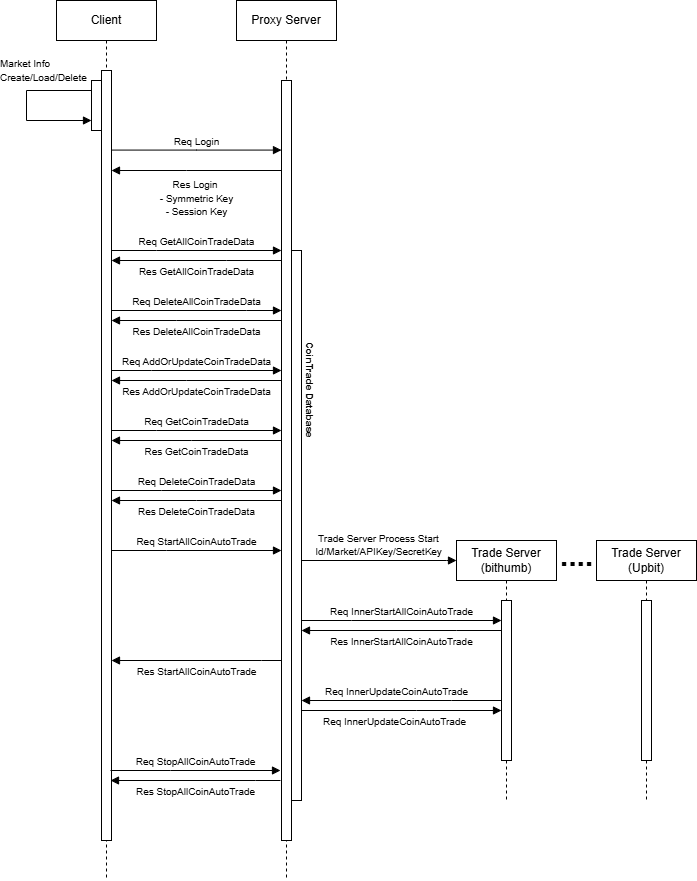

The diagram above was exported from draw.io. Its source (the exported page's mxGraphModel, read from the mxfile embedded in the PNG):
<mxGraphModel dx="1434" dy="738" grid="1" gridSize="10" guides="1" tooltips="1" connect="0" arrows="0" fold="1" page="1" pageScale="1" pageWidth="850" pageHeight="1100" math="0" shadow="0">
  <root>
    <mxCell id="0" />
    <mxCell id="1" parent="0" />
    <mxCell id="aM9ryv3xv72pqoxQDRHE-1" value="Client" style="shape=umlLifeline;perimeter=lifelinePerimeter;whiteSpace=wrap;html=1;container=0;dropTarget=0;collapsible=0;recursiveResize=0;outlineConnect=0;portConstraint=eastwest;newEdgeStyle={&quot;edgeStyle&quot;:&quot;elbowEdgeStyle&quot;,&quot;elbow&quot;:&quot;vertical&quot;,&quot;curved&quot;:0,&quot;rounded&quot;:0};" parent="1" vertex="1">
      <mxGeometry x="120" y="40" width="100" height="880" as="geometry" />
    </mxCell>
    <mxCell id="aM9ryv3xv72pqoxQDRHE-2" value="" style="html=1;points=[];perimeter=orthogonalPerimeter;outlineConnect=0;targetShapes=umlLifeline;portConstraint=eastwest;newEdgeStyle={&quot;edgeStyle&quot;:&quot;elbowEdgeStyle&quot;,&quot;elbow&quot;:&quot;vertical&quot;,&quot;curved&quot;:0,&quot;rounded&quot;:0};" parent="aM9ryv3xv72pqoxQDRHE-1" vertex="1">
      <mxGeometry x="45" y="70" width="10" height="770" as="geometry" />
    </mxCell>
    <mxCell id="cFU0tmumu8ULdvo3qM_5-16" value="&lt;span style=&quot;color: rgba(0, 0, 0, 0); font-family: monospace; font-size: 0px; text-align: start;&quot;&gt;%3CmxGraphModel%3E%3Croot%3E%3CmxCell%20id%3D%220%22%2F%3E%3CmxCell%20id%3D%221%22%20parent%3D%220%22%2F%3E%3CmxCell%20id%3D%222%22%20value%3D%22%22%20style%3D%22html%3D1%3Bpoints%3D%5B%5D%3Bperimeter%3DorthogonalPerimeter%3BoutlineConnect%3D0%3BtargetShapes%3DumlLifeline%3BportConstraint%3Deastwest%3BnewEdgeStyle%3D%7B%26quot%3BedgeStyle%26quot%3B%3A%26quot%3BelbowEdgeStyle%26quot%3B%2C%26quot%3Belbow%26quot%3B%3A%26quot%3Bvertical%26quot%3B%2C%26quot%3Bcurved%26quot%3B%3A0%2C%26quot%3Brounded%26quot%3B%3A0%7D%3B%22%20vertex%3D%221%22%20parent%3D%221%22%3E%3CmxGeometry%20x%3D%22155%22%20y%3D%22120%22%20width%3D%2210%22%20height%3D%2250%22%20as%3D%22geometry%22%2F%3E%3C%2FmxCell%3E%3C%2Froot%3E%3C%2FmxGraphModel%3E&lt;/span&gt;&lt;span style=&quot;color: rgba(0, 0, 0, 0); font-family: monospace; font-size: 0px; text-align: start;&quot;&gt;%3CmxGraphModel%3E%3Croot%3E%3CmxCell%20id%3D%220%22%2F%3E%3CmxCell%20id%3D%221%22%20parent%3D%220%22%2F%3E%3CmxCell%20id%3D%222%22%20value%3D%22%22%20style%3D%22html%3D1%3Bpoints%3D%5B%5D%3Bperimeter%3DorthogonalPerimeter%3BoutlineConnect%3D0%3BtargetShapes%3DumlLifeline%3BportConstraint%3Deastwest%3BnewEdgeStyle%3D%7B%26quot%3BedgeStyle%26quot%3B%3A%26quot%3BelbowEdgeStyle%26quot%3B%2C%26quot%3Belbow%26quot%3B%3A%26quot%3Bvertical%26quot%3B%2C%26quot%3Bcurved%26quot%3B%3A0%2C%26quot%3Brounded%26quot%3B%3A0%7D%3B%22%20vertex%3D%221%22%20parent%3D%221%22%3E%3CmxGeometry%20x%3D%22155%22%20y%3D%22120%22%20width%3D%2210%22%20height%3D%2250%22%20as%3D%22geometry%22%2F%3E%3C%2FmxCell%3E%3C%2Froot%3E%3C%2FmxGraphModel%3E&lt;/span&gt;" style="html=1;points=[];perimeter=orthogonalPerimeter;outlineConnect=0;targetShapes=umlLifeline;portConstraint=eastwest;newEdgeStyle={&quot;edgeStyle&quot;:&quot;elbowEdgeStyle&quot;,&quot;elbow&quot;:&quot;vertical&quot;,&quot;curved&quot;:0,&quot;rounded&quot;:0};" parent="aM9ryv3xv72pqoxQDRHE-1" vertex="1">
      <mxGeometry x="35" y="80" width="10" height="50" as="geometry" />
    </mxCell>
    <mxCell id="cFU0tmumu8ULdvo3qM_5-30" value="&lt;span style=&quot;font-size: 10px;&quot;&gt;Market Info&amp;nbsp;&lt;/span&gt;&lt;div&gt;&lt;span style=&quot;font-size: 10px;&quot;&gt;Create/Load/Delete&lt;/span&gt;&lt;/div&gt;" style="html=1;align=left;spacingLeft=2;endArrow=block;rounded=0;edgeStyle=orthogonalEdgeStyle;curved=0;rounded=0;" parent="aM9ryv3xv72pqoxQDRHE-1" source="cFU0tmumu8ULdvo3qM_5-16" target="cFU0tmumu8ULdvo3qM_5-16" edge="1">
      <mxGeometry x="-0.1875" y="-36" relative="1" as="geometry">
        <mxPoint x="30" y="90" as="sourcePoint" />
        <Array as="points">
          <mxPoint x="-30" y="90" />
          <mxPoint x="-30" y="120" />
        </Array>
        <mxPoint x="6" y="-20" as="offset" />
      </mxGeometry>
    </mxCell>
    <mxCell id="aM9ryv3xv72pqoxQDRHE-5" value="Proxy Server" style="shape=umlLifeline;perimeter=lifelinePerimeter;whiteSpace=wrap;html=1;container=0;dropTarget=0;collapsible=0;recursiveResize=0;outlineConnect=0;portConstraint=eastwest;newEdgeStyle={&quot;edgeStyle&quot;:&quot;elbowEdgeStyle&quot;,&quot;elbow&quot;:&quot;vertical&quot;,&quot;curved&quot;:0,&quot;rounded&quot;:0};" parent="1" vertex="1">
      <mxGeometry x="300" y="40" width="100" height="880" as="geometry" />
    </mxCell>
    <mxCell id="aM9ryv3xv72pqoxQDRHE-6" value="" style="html=1;points=[];perimeter=orthogonalPerimeter;outlineConnect=0;targetShapes=umlLifeline;portConstraint=eastwest;newEdgeStyle={&quot;edgeStyle&quot;:&quot;elbowEdgeStyle&quot;,&quot;elbow&quot;:&quot;vertical&quot;,&quot;curved&quot;:0,&quot;rounded&quot;:0};" parent="aM9ryv3xv72pqoxQDRHE-5" vertex="1">
      <mxGeometry x="45" y="80" width="10" height="760" as="geometry" />
    </mxCell>
    <mxCell id="yeKxESjcc9kHyZcBuDpF-4" value="&lt;span style=&quot;color: rgba(0, 0, 0, 0); font-family: monospace; font-size: 0px; text-align: start;&quot;&gt;%3CmxGraphModel%3E%3Croot%3E%3CmxCell%20id%3D%220%22%2F%3E%3CmxCell%20id%3D%221%22%20parent%3D%220%22%2F%3E%3CmxCell%20id%3D%222%22%20value%3D%22%22%20style%3D%22html%3D1%3Bpoints%3D%5B%5D%3Bperimeter%3DorthogonalPerimeter%3BoutlineConnect%3D0%3BtargetShapes%3DumlLifeline%3BportConstraint%3Deastwest%3BnewEdgeStyle%3D%7B%26quot%3BedgeStyle%26quot%3B%3A%26quot%3BelbowEdgeStyle%26quot%3B%2C%26quot%3Belbow%26quot%3B%3A%26quot%3Bvertical%26quot%3B%2C%26quot%3Bcurved%26quot%3B%3A0%2C%26quot%3Brounded%26quot%3B%3A0%7D%3B%22%20vertex%3D%221%22%20parent%3D%221%22%3E%3CmxGeometry%20x%3D%22155%22%20y%3D%22120%22%20width%3D%2210%22%20height%3D%2250%22%20as%3D%22geometry%22%2F%3E%3C%2FmxCell%3E%3C%2Froot%3E%3C%2FmxGraphModel%3E&lt;/span&gt;&lt;span style=&quot;color: rgba(0, 0, 0, 0); font-family: monospace; font-size: 0px; text-align: start;&quot;&gt;%3CmxGraphModel%3E%3Croot%3E%3CmxCell%20id%3D%220%22%2F%3E%3CmxCell%20id%3D%221%22%20parent%3D%220%22%2F%3E%3CmxCell%20id%3D%222%22%20value%3D%22%22%20style%3D%22html%3D1%3Bpoints%3D%5B%5D%3Bperimeter%3DorthogonalPerimeter%3BoutlineConnect%3D0%3BtargetShapes%3DumlLifeline%3BportConstraint%3Deastwest%3BnewEdgeStyle%3D%7B%26quot%3BedgeStyle%26quot%3B%3A%26quot%3BelbowEdgeStyle%26quot%3B%2C%26quot%3Belbow%26quot%3B%3A%26quot%3Bvertical%26quot%3B%2C%26quot%3Bcurved%26quot%3B%3A0%2C%26quot%3Brounded%26quot%3B%3A0%7D%3B%22%20vertex%3D%221%22%20parent%3D%221%22%3E%3CmxGeometry%20x%3D%22155%22%20y%3D%22120%22%20width%3D%2210%22%20height%3D%2250%22%20as%3D%22geometry%22%2F%3E%3C%2FmxCell%3E%3C%2Froot%3E%3C%2FmxGraphModel%3E&lt;/span&gt;" style="html=1;points=[];perimeter=orthogonalPerimeter;outlineConnect=0;targetShapes=umlLifeline;portConstraint=eastwest;newEdgeStyle={&quot;edgeStyle&quot;:&quot;elbowEdgeStyle&quot;,&quot;elbow&quot;:&quot;vertical&quot;,&quot;curved&quot;:0,&quot;rounded&quot;:0};" parent="aM9ryv3xv72pqoxQDRHE-5" vertex="1">
      <mxGeometry x="55" y="250" width="10" height="550" as="geometry" />
    </mxCell>
    <mxCell id="aM9ryv3xv72pqoxQDRHE-7" value="&lt;font style=&quot;font-size: 10px;&quot;&gt;Req Login&lt;/font&gt;" style="html=1;verticalAlign=bottom;endArrow=block;edgeStyle=elbowEdgeStyle;elbow=vertical;curved=0;rounded=0;" parent="1" edge="1">
      <mxGeometry relative="1" as="geometry">
        <mxPoint x="175" y="189.57999999999998" as="sourcePoint" />
        <Array as="points">
          <mxPoint x="260" y="189.57999999999998" />
        </Array>
        <mxPoint x="345" y="189.57999999999998" as="targetPoint" />
        <mxPoint as="offset" />
      </mxGeometry>
    </mxCell>
    <mxCell id="cFU0tmumu8ULdvo3qM_5-1" value="Trade Server&lt;div&gt;(bithumb)&lt;/div&gt;" style="shape=umlLifeline;perimeter=lifelinePerimeter;whiteSpace=wrap;html=1;container=0;dropTarget=0;collapsible=0;recursiveResize=0;outlineConnect=0;portConstraint=eastwest;newEdgeStyle={&quot;edgeStyle&quot;:&quot;elbowEdgeStyle&quot;,&quot;elbow&quot;:&quot;vertical&quot;,&quot;curved&quot;:0,&quot;rounded&quot;:0};" parent="1" vertex="1">
      <mxGeometry x="520" y="580" width="100" height="260" as="geometry" />
    </mxCell>
    <mxCell id="cFU0tmumu8ULdvo3qM_5-2" value="" style="html=1;points=[];perimeter=orthogonalPerimeter;outlineConnect=0;targetShapes=umlLifeline;portConstraint=eastwest;newEdgeStyle={&quot;edgeStyle&quot;:&quot;elbowEdgeStyle&quot;,&quot;elbow&quot;:&quot;vertical&quot;,&quot;curved&quot;:0,&quot;rounded&quot;:0};" parent="cFU0tmumu8ULdvo3qM_5-1" vertex="1">
      <mxGeometry x="45" y="60" width="10" height="160" as="geometry" />
    </mxCell>
    <mxCell id="quMafRU0u9b1fvQt1XdA-1" value="&lt;font style=&quot;font-size: 10px;&quot;&gt;Res Login&amp;nbsp;&lt;/font&gt;&lt;div&gt;&lt;font style=&quot;font-size: 10px;&quot;&gt;- Symmetric Key&lt;/font&gt;&lt;/div&gt;&lt;div&gt;&lt;font style=&quot;font-size: 10px;&quot;&gt;- Session Key&lt;/font&gt;&lt;/div&gt;" style="html=1;verticalAlign=bottom;endArrow=block;edgeStyle=elbowEdgeStyle;elbow=horizontal;curved=0;rounded=0;" parent="1" source="aM9ryv3xv72pqoxQDRHE-6" target="aM9ryv3xv72pqoxQDRHE-2" edge="1">
      <mxGeometry y="50" relative="1" as="geometry">
        <mxPoint x="280" y="240" as="sourcePoint" />
        <Array as="points">
          <mxPoint x="250" y="210" />
        </Array>
        <mxPoint x="390" y="390" as="targetPoint" />
        <mxPoint as="offset" />
      </mxGeometry>
    </mxCell>
    <mxCell id="yeKxESjcc9kHyZcBuDpF-1" value="&lt;span style=&quot;font-size: 10px;&quot;&gt;Req GetAllCoinTradeData&lt;/span&gt;" style="html=1;verticalAlign=bottom;endArrow=block;edgeStyle=elbowEdgeStyle;elbow=vertical;curved=0;rounded=0;" parent="1" source="aM9ryv3xv72pqoxQDRHE-2" target="aM9ryv3xv72pqoxQDRHE-6" edge="1">
      <mxGeometry relative="1" as="geometry">
        <mxPoint x="180" y="320" as="sourcePoint" />
        <Array as="points">
          <mxPoint x="220" y="290" />
          <mxPoint x="170" y="320" />
        </Array>
        <mxPoint x="340" y="320" as="targetPoint" />
        <mxPoint as="offset" />
      </mxGeometry>
    </mxCell>
    <mxCell id="yeKxESjcc9kHyZcBuDpF-2" value="&lt;span style=&quot;font-size: 10px;&quot;&gt;Res GetAllCoinTradeData&lt;/span&gt;" style="html=1;verticalAlign=bottom;endArrow=block;edgeStyle=elbowEdgeStyle;elbow=horizontal;curved=0;rounded=0;" parent="1" source="aM9ryv3xv72pqoxQDRHE-6" target="aM9ryv3xv72pqoxQDRHE-2" edge="1">
      <mxGeometry y="20" relative="1" as="geometry">
        <mxPoint x="340" y="310" as="sourcePoint" />
        <Array as="points">
          <mxPoint x="290" y="300" />
          <mxPoint x="245" y="310" />
        </Array>
        <mxPoint x="180" y="310" as="targetPoint" />
        <mxPoint as="offset" />
      </mxGeometry>
    </mxCell>
    <mxCell id="yeKxESjcc9kHyZcBuDpF-5" value="Coin&lt;span style=&quot;background-color: transparent; color: light-dark(rgb(0, 0, 0), rgb(255, 255, 255));&quot;&gt;Trade Database&lt;/span&gt;" style="text;html=1;align=center;verticalAlign=middle;resizable=0;points=[];autosize=1;strokeColor=none;fillColor=none;horizontal=0;fontSize=10;rotation=-180;rounded=1;glass=0;shadow=0;arcSize=0;fontStyle=1" parent="1" vertex="1">
      <mxGeometry x="354" y="374" width="40" height="110" as="geometry" />
    </mxCell>
    <mxCell id="yeKxESjcc9kHyZcBuDpF-6" value="&lt;span style=&quot;font-size: 10px;&quot;&gt;Req AddOrUpdateCoinTradeData&lt;/span&gt;" style="html=1;verticalAlign=bottom;endArrow=block;edgeStyle=elbowEdgeStyle;elbow=vertical;curved=0;rounded=0;" parent="1" edge="1">
      <mxGeometry relative="1" as="geometry">
        <mxPoint x="175" y="410" as="sourcePoint" />
        <Array as="points">
          <mxPoint x="215" y="410" />
          <mxPoint x="165" y="440" />
        </Array>
        <mxPoint x="345" y="410" as="targetPoint" />
        <mxPoint as="offset" />
      </mxGeometry>
    </mxCell>
    <mxCell id="yeKxESjcc9kHyZcBuDpF-7" value="&lt;span style=&quot;font-size: 10px;&quot;&gt;Res&amp;nbsp;&lt;/span&gt;&lt;span style=&quot;font-size: 10px;&quot;&gt;AddOrUpdateCoinTradeData&lt;/span&gt;" style="html=1;verticalAlign=bottom;endArrow=block;edgeStyle=elbowEdgeStyle;elbow=horizontal;curved=0;rounded=0;" parent="1" edge="1">
      <mxGeometry y="20" relative="1" as="geometry">
        <mxPoint x="345" y="420" as="sourcePoint" />
        <Array as="points">
          <mxPoint x="250" y="420" />
          <mxPoint x="285" y="430" />
          <mxPoint x="240" y="440" />
        </Array>
        <mxPoint x="175" y="420" as="targetPoint" />
        <mxPoint as="offset" />
      </mxGeometry>
    </mxCell>
    <mxCell id="yeKxESjcc9kHyZcBuDpF-8" value="&lt;span style=&quot;font-size: 10px;&quot;&gt;Req DeleteAllCoinTradeData&lt;/span&gt;" style="html=1;verticalAlign=bottom;endArrow=block;edgeStyle=elbowEdgeStyle;elbow=vertical;curved=0;rounded=0;" parent="1" source="aM9ryv3xv72pqoxQDRHE-2" target="aM9ryv3xv72pqoxQDRHE-6" edge="1">
      <mxGeometry relative="1" as="geometry">
        <mxPoint x="180" y="344.58" as="sourcePoint" />
        <Array as="points">
          <mxPoint x="310" y="350" />
          <mxPoint x="225" y="344.58" />
          <mxPoint x="175" y="374.58" />
        </Array>
        <mxPoint x="320" y="345" as="targetPoint" />
        <mxPoint as="offset" />
      </mxGeometry>
    </mxCell>
    <mxCell id="yeKxESjcc9kHyZcBuDpF-12" value="&lt;span style=&quot;font-size: 10px;&quot;&gt;Res DeleteAllCoinTradeData&lt;/span&gt;" style="html=1;verticalAlign=bottom;endArrow=block;edgeStyle=elbowEdgeStyle;elbow=horizontal;curved=0;rounded=0;" parent="1" source="aM9ryv3xv72pqoxQDRHE-6" target="aM9ryv3xv72pqoxQDRHE-2" edge="1">
      <mxGeometry y="20" relative="1" as="geometry">
        <mxPoint x="320" y="360" as="sourcePoint" />
        <Array as="points">
          <mxPoint x="240" y="360" />
          <mxPoint x="295" y="360" />
          <mxPoint x="250" y="370" />
        </Array>
        <mxPoint x="180" y="360" as="targetPoint" />
        <mxPoint as="offset" />
      </mxGeometry>
    </mxCell>
    <mxCell id="yeKxESjcc9kHyZcBuDpF-13" value="&lt;span style=&quot;font-size: 10px;&quot;&gt;Req GetCoinTradeData&lt;/span&gt;" style="html=1;verticalAlign=bottom;endArrow=block;edgeStyle=elbowEdgeStyle;elbow=vertical;curved=0;rounded=0;" parent="1" edge="1">
      <mxGeometry relative="1" as="geometry">
        <mxPoint x="175" y="470" as="sourcePoint" />
        <Array as="points">
          <mxPoint x="220" y="470" />
          <mxPoint x="170" y="500" />
        </Array>
        <mxPoint x="345" y="470" as="targetPoint" />
        <mxPoint as="offset" />
      </mxGeometry>
    </mxCell>
    <mxCell id="yeKxESjcc9kHyZcBuDpF-14" value="&lt;span style=&quot;font-size: 10px;&quot;&gt;Res&amp;nbsp;&lt;/span&gt;&lt;span style=&quot;font-size: 10px;&quot;&gt;GetCoinTradeData&lt;/span&gt;" style="html=1;verticalAlign=bottom;endArrow=block;edgeStyle=elbowEdgeStyle;elbow=horizontal;curved=0;rounded=0;" parent="1" edge="1">
      <mxGeometry y="20" relative="1" as="geometry">
        <mxPoint x="345" y="480" as="sourcePoint" />
        <Array as="points">
          <mxPoint x="255" y="480" />
          <mxPoint x="290" y="490" />
          <mxPoint x="245" y="500" />
        </Array>
        <mxPoint x="175" y="480" as="targetPoint" />
        <mxPoint as="offset" />
      </mxGeometry>
    </mxCell>
    <mxCell id="yeKxESjcc9kHyZcBuDpF-15" value="&lt;span style=&quot;font-size: 10px;&quot;&gt;Req DeleteCoinTradeData&lt;/span&gt;" style="html=1;verticalAlign=bottom;endArrow=block;edgeStyle=elbowEdgeStyle;elbow=vertical;curved=0;rounded=0;" parent="1" source="aM9ryv3xv72pqoxQDRHE-2" target="aM9ryv3xv72pqoxQDRHE-6" edge="1">
      <mxGeometry relative="1" as="geometry">
        <mxPoint x="180" y="530" as="sourcePoint" />
        <Array as="points">
          <mxPoint x="225" y="530" />
          <mxPoint x="175" y="560" />
        </Array>
        <mxPoint x="340" y="530" as="targetPoint" />
        <mxPoint as="offset" />
      </mxGeometry>
    </mxCell>
    <mxCell id="yeKxESjcc9kHyZcBuDpF-16" value="&lt;span style=&quot;font-size: 10px;&quot;&gt;Res Delete&lt;/span&gt;&lt;span style=&quot;font-size: 10px;&quot;&gt;CoinTradeData&lt;/span&gt;" style="html=1;verticalAlign=bottom;endArrow=block;edgeStyle=elbowEdgeStyle;elbow=horizontal;curved=0;rounded=0;" parent="1" source="aM9ryv3xv72pqoxQDRHE-6" target="aM9ryv3xv72pqoxQDRHE-2" edge="1">
      <mxGeometry y="20" relative="1" as="geometry">
        <mxPoint x="320" y="540" as="sourcePoint" />
        <Array as="points">
          <mxPoint x="260" y="540" />
          <mxPoint x="295" y="550" />
          <mxPoint x="250" y="560" />
        </Array>
        <mxPoint x="180" y="540" as="targetPoint" />
        <mxPoint as="offset" />
      </mxGeometry>
    </mxCell>
    <mxCell id="yeKxESjcc9kHyZcBuDpF-18" value="&lt;span style=&quot;font-size: 10px;&quot;&gt;Req StartAllCoinAutoTrade&lt;/span&gt;" style="html=1;verticalAlign=bottom;endArrow=block;edgeStyle=elbowEdgeStyle;elbow=vertical;curved=0;rounded=0;" parent="1" source="aM9ryv3xv72pqoxQDRHE-2" edge="1">
      <mxGeometry relative="1" as="geometry">
        <mxPoint x="180" y="590" as="sourcePoint" />
        <Array as="points">
          <mxPoint x="230" y="590" />
          <mxPoint x="180" y="620" />
        </Array>
        <mxPoint x="345" y="590" as="targetPoint" />
        <mxPoint as="offset" />
      </mxGeometry>
    </mxCell>
    <mxCell id="yeKxESjcc9kHyZcBuDpF-19" value="&lt;span style=&quot;font-size: 10px;&quot;&gt;Res StartAllCoinAutoTrade&lt;/span&gt;" style="html=1;verticalAlign=bottom;endArrow=block;edgeStyle=elbowEdgeStyle;elbow=horizontal;curved=0;rounded=0;" parent="1" source="aM9ryv3xv72pqoxQDRHE-6" target="aM9ryv3xv72pqoxQDRHE-2" edge="1">
      <mxGeometry y="20" relative="1" as="geometry">
        <mxPoint x="340" y="700" as="sourcePoint" />
        <Array as="points">
          <mxPoint x="325" y="700" />
          <mxPoint x="260" y="670" />
          <mxPoint x="295" y="680" />
          <mxPoint x="250" y="690" />
        </Array>
        <mxPoint x="200" y="700" as="targetPoint" />
        <mxPoint as="offset" />
      </mxGeometry>
    </mxCell>
    <mxCell id="yeKxESjcc9kHyZcBuDpF-20" value="&lt;span style=&quot;font-size: 10px;&quot;&gt;Trade Server Process Start&lt;/span&gt;&lt;div&gt;&lt;span style=&quot;font-size: 10px;&quot;&gt;Id/Market/APIKey/SecretKey&lt;/span&gt;&lt;/div&gt;" style="html=1;verticalAlign=bottom;endArrow=block;edgeStyle=elbowEdgeStyle;elbow=vertical;curved=0;rounded=0;" parent="1" source="yeKxESjcc9kHyZcBuDpF-4" edge="1">
      <mxGeometry x="-0.0035" relative="1" as="geometry">
        <mxPoint x="380" y="600" as="sourcePoint" />
        <Array as="points">
          <mxPoint x="510" y="600" />
          <mxPoint x="385" y="630.12" />
        </Array>
        <mxPoint x="520" y="600" as="targetPoint" />
        <mxPoint as="offset" />
      </mxGeometry>
    </mxCell>
    <mxCell id="yeKxESjcc9kHyZcBuDpF-21" value="&lt;span style=&quot;font-size: 10px;&quot;&gt;Req InnerStartAllCoinAutoTrade&lt;/span&gt;" style="html=1;verticalAlign=bottom;endArrow=block;edgeStyle=elbowEdgeStyle;elbow=vertical;curved=0;rounded=0;" parent="1" source="yeKxESjcc9kHyZcBuDpF-4" target="cFU0tmumu8ULdvo3qM_5-2" edge="1">
      <mxGeometry x="-0.0016" relative="1" as="geometry">
        <mxPoint x="380" y="660" as="sourcePoint" />
        <Array as="points">
          <mxPoint x="415" y="660" />
          <mxPoint x="365" y="690" />
        </Array>
        <mxPoint x="540" y="660" as="targetPoint" />
        <mxPoint as="offset" />
      </mxGeometry>
    </mxCell>
    <mxCell id="yeKxESjcc9kHyZcBuDpF-23" value="&lt;span style=&quot;font-size: 10px;&quot;&gt;Res InnerStartAllCoinAutoTrade&lt;/span&gt;" style="html=1;verticalAlign=bottom;endArrow=block;edgeStyle=elbowEdgeStyle;elbow=horizontal;curved=0;rounded=0;" parent="1" source="cFU0tmumu8ULdvo3qM_5-2" target="yeKxESjcc9kHyZcBuDpF-4" edge="1">
      <mxGeometry y="20" relative="1" as="geometry">
        <mxPoint x="540" y="680" as="sourcePoint" />
        <Array as="points">
          <mxPoint x="520" y="670" />
          <mxPoint x="460" y="650" />
          <mxPoint x="495" y="660" />
          <mxPoint x="450" y="670" />
        </Array>
        <mxPoint x="380" y="670" as="targetPoint" />
        <mxPoint as="offset" />
      </mxGeometry>
    </mxCell>
    <mxCell id="yeKxESjcc9kHyZcBuDpF-24" value="&lt;span style=&quot;font-size: 10px;&quot;&gt;Req StopAllCoinAutoTrade&lt;/span&gt;" style="html=1;verticalAlign=bottom;endArrow=block;edgeStyle=elbowEdgeStyle;elbow=horizontal;curved=0;rounded=0;" parent="1" edge="1">
      <mxGeometry relative="1" as="geometry">
        <mxPoint x="174" y="810" as="sourcePoint" />
        <Array as="points">
          <mxPoint x="234" y="810" />
          <mxPoint x="184" y="840" />
        </Array>
        <mxPoint x="344" y="810" as="targetPoint" />
        <mxPoint as="offset" />
      </mxGeometry>
    </mxCell>
    <mxCell id="yeKxESjcc9kHyZcBuDpF-25" value="&lt;span style=&quot;font-size: 10px;&quot;&gt;Res StopAllCoinAutoTrade&lt;/span&gt;" style="html=1;verticalAlign=bottom;endArrow=block;edgeStyle=elbowEdgeStyle;elbow=horizontal;curved=0;rounded=0;" parent="1" edge="1">
      <mxGeometry y="20" relative="1" as="geometry">
        <mxPoint x="344" y="820" as="sourcePoint" />
        <Array as="points">
          <mxPoint x="319" y="820" />
          <mxPoint x="254" y="790" />
          <mxPoint x="289" y="800" />
          <mxPoint x="244" y="810" />
        </Array>
        <mxPoint x="174" y="820" as="targetPoint" />
        <mxPoint as="offset" />
      </mxGeometry>
    </mxCell>
    <mxCell id="yeKxESjcc9kHyZcBuDpF-29" value="Trade Server&lt;div&gt;(Upbit)&lt;/div&gt;" style="shape=umlLifeline;perimeter=lifelinePerimeter;whiteSpace=wrap;html=1;container=0;dropTarget=0;collapsible=0;recursiveResize=0;outlineConnect=0;portConstraint=eastwest;newEdgeStyle={&quot;edgeStyle&quot;:&quot;elbowEdgeStyle&quot;,&quot;elbow&quot;:&quot;vertical&quot;,&quot;curved&quot;:0,&quot;rounded&quot;:0};" parent="1" vertex="1">
      <mxGeometry x="660" y="580" width="100" height="260" as="geometry" />
    </mxCell>
    <mxCell id="yeKxESjcc9kHyZcBuDpF-30" value="" style="html=1;points=[];perimeter=orthogonalPerimeter;outlineConnect=0;targetShapes=umlLifeline;portConstraint=eastwest;newEdgeStyle={&quot;edgeStyle&quot;:&quot;elbowEdgeStyle&quot;,&quot;elbow&quot;:&quot;vertical&quot;,&quot;curved&quot;:0,&quot;rounded&quot;:0};" parent="yeKxESjcc9kHyZcBuDpF-29" vertex="1">
      <mxGeometry x="45" y="60" width="10" height="160" as="geometry" />
    </mxCell>
    <mxCell id="yeKxESjcc9kHyZcBuDpF-31" value="&lt;b&gt;&lt;font style=&quot;font-size: 30px;&quot;&gt;....&lt;/font&gt;&lt;/b&gt;" style="text;html=1;align=center;verticalAlign=middle;resizable=0;points=[];autosize=1;strokeColor=none;fillColor=none;" parent="1" vertex="1">
      <mxGeometry x="610" y="570" width="60" height="50" as="geometry" />
    </mxCell>
    <mxCell id="yeKxESjcc9kHyZcBuDpF-32" value="&lt;span style=&quot;font-size: 10px;&quot;&gt;Req InnerUpdateCoinAutoTrade&lt;/span&gt;" style="html=1;verticalAlign=bottom;endArrow=block;edgeStyle=elbowEdgeStyle;elbow=horizontal;curved=0;rounded=0;" parent="1" source="cFU0tmumu8ULdvo3qM_5-2" target="yeKxESjcc9kHyZcBuDpF-4" edge="1">
      <mxGeometry x="0.05" relative="1" as="geometry">
        <mxPoint x="560" y="740" as="sourcePoint" />
        <Array as="points">
          <mxPoint x="515" y="740" />
          <mxPoint x="455" y="720" />
          <mxPoint x="490" y="730" />
          <mxPoint x="445" y="740" />
        </Array>
        <mxPoint x="380" y="740" as="targetPoint" />
        <mxPoint as="offset" />
      </mxGeometry>
    </mxCell>
    <mxCell id="yeKxESjcc9kHyZcBuDpF-33" value="&lt;span style=&quot;font-size: 10px;&quot;&gt;Req InnerUpdateCoinAutoTrade&lt;/span&gt;" style="html=1;verticalAlign=bottom;endArrow=block;edgeStyle=elbowEdgeStyle;elbow=vertical;curved=0;rounded=0;" parent="1" source="yeKxESjcc9kHyZcBuDpF-4" target="cFU0tmumu8ULdvo3qM_5-2" edge="1">
      <mxGeometry x="-0.0737" y="-20" relative="1" as="geometry">
        <mxPoint x="380" y="760" as="sourcePoint" />
        <Array as="points">
          <mxPoint x="480" y="750" />
          <mxPoint x="410" y="760" />
          <mxPoint x="360" y="790" />
        </Array>
        <mxPoint x="560" y="760" as="targetPoint" />
        <mxPoint as="offset" />
      </mxGeometry>
    </mxCell>
  </root>
</mxGraphModel>